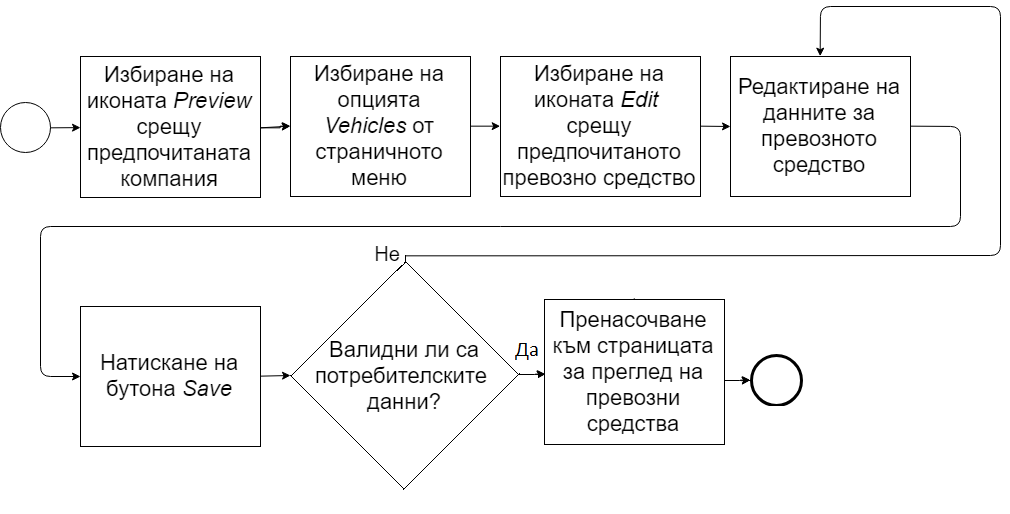

The diagram above was exported from draw.io. Its source (the exported page's mxGraphModel, read from the mxfile embedded in the PNG):
<mxGraphModel dx="2672" dy="2292" grid="1" gridSize="10" guides="1" tooltips="1" connect="1" arrows="1" fold="1" page="1" pageScale="1" pageWidth="850" pageHeight="1100" math="0" shadow="0">
  <root>
    <mxCell id="0" />
    <mxCell id="1" parent="0" />
    <mxCell id="z40L4h6QR1YR71IdFEYG-1" value="" style="ellipse;whiteSpace=wrap;html=1;aspect=fixed;" vertex="1" parent="1">
      <mxGeometry x="-250" y="95.5" width="50" height="50" as="geometry" />
    </mxCell>
    <mxCell id="z40L4h6QR1YR71IdFEYG-52" value="" style="edgeStyle=orthogonalEdgeStyle;rounded=0;orthogonalLoop=1;jettySize=auto;html=1;" edge="1" parent="1" source="z40L4h6QR1YR71IdFEYG-3" target="z40L4h6QR1YR71IdFEYG-44">
      <mxGeometry relative="1" as="geometry" />
    </mxCell>
    <mxCell id="z40L4h6QR1YR71IdFEYG-3" value="&lt;font style=&quot;font-size: 22px&quot;&gt;Избиране на иконата &lt;i&gt;Preview &lt;/i&gt;срещу предпочитаната компания&lt;/font&gt;" style="rounded=0;whiteSpace=wrap;html=1;" vertex="1" parent="1">
      <mxGeometry x="-170" y="50" width="180" height="141" as="geometry" />
    </mxCell>
    <mxCell id="z40L4h6QR1YR71IdFEYG-6" value="&lt;font style=&quot;font-size: 22px&quot;&gt;Пренасочване към страницата за преглед на превозни средства&lt;/font&gt;" style="rounded=0;whiteSpace=wrap;html=1;" vertex="1" parent="1">
      <mxGeometry x="65" y="520" width="180" height="145" as="geometry" />
    </mxCell>
    <mxCell id="z40L4h6QR1YR71IdFEYG-9" value="" style="endArrow=classic;html=1;exitX=1;exitY=0.5;exitDx=0;exitDy=0;" edge="1" parent="1" source="z40L4h6QR1YR71IdFEYG-49">
      <mxGeometry width="50" height="50" relative="1" as="geometry">
        <mxPoint x="640" y="120" as="sourcePoint" />
        <mxPoint x="480" y="120" as="targetPoint" />
      </mxGeometry>
    </mxCell>
    <mxCell id="z40L4h6QR1YR71IdFEYG-10" value="&lt;font style=&quot;font-size: 22px&quot;&gt;Редактиране на данните за превозното средство&lt;/font&gt;" style="rounded=0;whiteSpace=wrap;html=1;" vertex="1" parent="1">
      <mxGeometry x="480" y="50" width="180" height="140" as="geometry" />
    </mxCell>
    <mxCell id="z40L4h6QR1YR71IdFEYG-21" value="&lt;span style=&quot;font-size: 22px&quot;&gt;Натискане на бутона &lt;i&gt;Save&lt;/i&gt;&lt;br&gt;&lt;/span&gt;" style="rounded=0;whiteSpace=wrap;html=1;" vertex="1" parent="1">
      <mxGeometry x="-170" y="300" width="180" height="140" as="geometry" />
    </mxCell>
    <mxCell id="z40L4h6QR1YR71IdFEYG-30" value="&lt;font style=&quot;font-size: 22px&quot;&gt;Валидни ли са потребителските &lt;br&gt;данни?&lt;/font&gt;" style="rhombus;whiteSpace=wrap;html=1;" vertex="1" parent="1">
      <mxGeometry x="40" y="255" width="230" height="230" as="geometry" />
    </mxCell>
    <mxCell id="z40L4h6QR1YR71IdFEYG-31" value="" style="endArrow=classic;html=1;exitX=1;exitY=0.5;exitDx=0;exitDy=0;" edge="1" parent="1" source="z40L4h6QR1YR71IdFEYG-21">
      <mxGeometry width="50" height="50" relative="1" as="geometry">
        <mxPoint x="-560" y="559" as="sourcePoint" />
        <mxPoint x="40" y="369" as="targetPoint" />
      </mxGeometry>
    </mxCell>
    <mxCell id="z40L4h6QR1YR71IdFEYG-33" value="" style="endArrow=classic;html=1;exitX=1;exitY=0.5;exitDx=0;exitDy=0;entryX=0;entryY=0.5;entryDx=0;entryDy=0;" edge="1" parent="1" source="z40L4h6QR1YR71IdFEYG-3" target="z40L4h6QR1YR71IdFEYG-44">
      <mxGeometry width="50" height="50" relative="1" as="geometry">
        <mxPoint x="-30" y="310" as="sourcePoint" />
        <mxPoint x="30" y="120" as="targetPoint" />
      </mxGeometry>
    </mxCell>
    <mxCell id="z40L4h6QR1YR71IdFEYG-34" value="" style="endArrow=classic;html=1;exitX=1;exitY=0.5;exitDx=0;exitDy=0;entryX=0.5;entryY=0;entryDx=0;entryDy=0;" edge="1" parent="1" target="z40L4h6QR1YR71IdFEYG-10">
      <mxGeometry width="50" height="50" relative="1" as="geometry">
        <mxPoint x="269.66666666666697" y="370.3333333333335" as="sourcePoint" />
        <mxPoint x="310" y="369" as="targetPoint" />
        <Array as="points">
          <mxPoint x="750" y="370" />
          <mxPoint x="750" />
          <mxPoint x="570" />
        </Array>
      </mxGeometry>
    </mxCell>
    <mxCell id="z40L4h6QR1YR71IdFEYG-35" value="" style="shape=mxgraph.bpmn.shape;html=1;verticalLabelPosition=bottom;labelBackgroundColor=#ffffff;verticalAlign=top;align=center;perimeter=ellipsePerimeter;outlineConnect=0;outline=end;symbol=general;" vertex="1" parent="1">
      <mxGeometry x="130" y="700" width="50" height="50" as="geometry" />
    </mxCell>
    <mxCell id="z40L4h6QR1YR71IdFEYG-36" value="" style="endArrow=classic;html=1;exitX=0.5;exitY=1;exitDx=0;exitDy=0;" edge="1" parent="1" source="z40L4h6QR1YR71IdFEYG-6">
      <mxGeometry width="50" height="50" relative="1" as="geometry">
        <mxPoint x="-320" y="559" as="sourcePoint" />
        <mxPoint x="155" y="700" as="targetPoint" />
      </mxGeometry>
    </mxCell>
    <mxCell id="z40L4h6QR1YR71IdFEYG-38" value="&lt;font style=&quot;font-size: 20px&quot;&gt;Да&lt;/font&gt;" style="text;html=1;strokeColor=none;fillColor=none;align=center;verticalAlign=middle;whiteSpace=wrap;rounded=0;" vertex="1" parent="1">
      <mxGeometry x="180" y="485" width="40" height="20" as="geometry" />
    </mxCell>
    <mxCell id="z40L4h6QR1YR71IdFEYG-44" value="&lt;font style=&quot;font-size: 22px&quot;&gt;Избиране на опцията &lt;i&gt;Vehicles&amp;nbsp;&lt;/i&gt;от страничното меню&lt;/font&gt;" style="rounded=0;whiteSpace=wrap;html=1;" vertex="1" parent="1">
      <mxGeometry x="40" y="50" width="180" height="140" as="geometry" />
    </mxCell>
    <mxCell id="z40L4h6QR1YR71IdFEYG-49" value="&lt;font style=&quot;font-size: 22px&quot;&gt;Избиране на иконата &lt;i&gt;Edit&amp;nbsp;&lt;br&gt;&lt;/i&gt;срещу предпочитаното превозно средство&lt;/font&gt;" style="rounded=0;whiteSpace=wrap;html=1;" vertex="1" parent="1">
      <mxGeometry x="250" y="50" width="200" height="140" as="geometry" />
    </mxCell>
    <mxCell id="z40L4h6QR1YR71IdFEYG-54" value="" style="endArrow=classic;html=1;exitX=1;exitY=0.5;exitDx=0;exitDy=0;" edge="1" parent="1" source="z40L4h6QR1YR71IdFEYG-1" target="z40L4h6QR1YR71IdFEYG-3">
      <mxGeometry width="50" height="50" relative="1" as="geometry">
        <mxPoint x="-250" y="370" as="sourcePoint" />
        <mxPoint x="-200" y="320" as="targetPoint" />
      </mxGeometry>
    </mxCell>
    <mxCell id="z40L4h6QR1YR71IdFEYG-55" value="" style="endArrow=classic;html=1;exitX=1;exitY=0.5;exitDx=0;exitDy=0;entryX=0;entryY=0.5;entryDx=0;entryDy=0;" edge="1" parent="1" source="z40L4h6QR1YR71IdFEYG-44" target="z40L4h6QR1YR71IdFEYG-49">
      <mxGeometry width="50" height="50" relative="1" as="geometry">
        <mxPoint x="-250" y="370" as="sourcePoint" />
        <mxPoint x="-200" y="320" as="targetPoint" />
      </mxGeometry>
    </mxCell>
    <mxCell id="z40L4h6QR1YR71IdFEYG-60" value="" style="endArrow=classic;html=1;exitX=1;exitY=0.5;exitDx=0;exitDy=0;" edge="1" parent="1" source="z40L4h6QR1YR71IdFEYG-10" target="z40L4h6QR1YR71IdFEYG-21">
      <mxGeometry width="50" height="50" relative="1" as="geometry">
        <mxPoint x="350" y="370" as="sourcePoint" />
        <mxPoint x="400" y="320" as="targetPoint" />
        <Array as="points">
          <mxPoint x="710" y="120" />
          <mxPoint x="710" y="220" />
          <mxPoint x="-210" y="220" />
          <mxPoint x="-210" y="370" />
        </Array>
      </mxGeometry>
    </mxCell>
    <mxCell id="z40L4h6QR1YR71IdFEYG-62" value="&lt;font style=&quot;font-size: 20px&quot;&gt;Не&lt;/font&gt;" style="text;html=1;strokeColor=none;fillColor=none;align=center;verticalAlign=middle;whiteSpace=wrap;rounded=0;" vertex="1" parent="1">
      <mxGeometry x="270" y="330" width="40" height="20" as="geometry" />
    </mxCell>
    <mxCell id="z40L4h6QR1YR71IdFEYG-65" value="" style="endArrow=classic;html=1;exitX=0.5;exitY=1;exitDx=0;exitDy=0;" edge="1" parent="1" source="z40L4h6QR1YR71IdFEYG-30" target="z40L4h6QR1YR71IdFEYG-6">
      <mxGeometry width="50" height="50" relative="1" as="geometry">
        <mxPoint x="-250" y="820" as="sourcePoint" />
        <mxPoint x="-200" y="770" as="targetPoint" />
      </mxGeometry>
    </mxCell>
  </root>
</mxGraphModel>